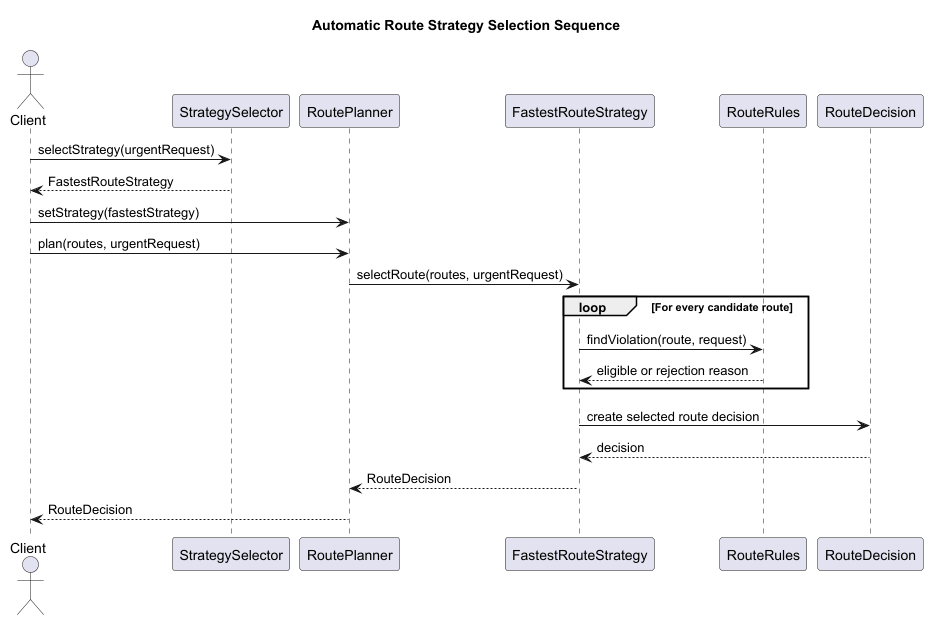

The diagram above was rendered by PlantUML. Its source (embedded in the PNG):
@startuml
title Automatic Route Strategy Selection Sequence

actor Client
participant StrategySelector
participant RoutePlanner
participant FastestRouteStrategy
participant RouteRules
participant RouteDecision

Client -> StrategySelector : selectStrategy(urgentRequest)
StrategySelector --> Client : FastestRouteStrategy

Client -> RoutePlanner : setStrategy(fastestStrategy)
Client -> RoutePlanner : plan(routes, urgentRequest)

RoutePlanner -> FastestRouteStrategy : selectRoute(routes, urgentRequest)

loop For every candidate route
    FastestRouteStrategy -> RouteRules : findViolation(route, request)
    RouteRules --> FastestRouteStrategy : eligible or rejection reason
end

FastestRouteStrategy -> RouteDecision : create selected route decision
RouteDecision --> FastestRouteStrategy : decision

FastestRouteStrategy --> RoutePlanner : RouteDecision
RoutePlanner --> Client : RouteDecision

@enduml